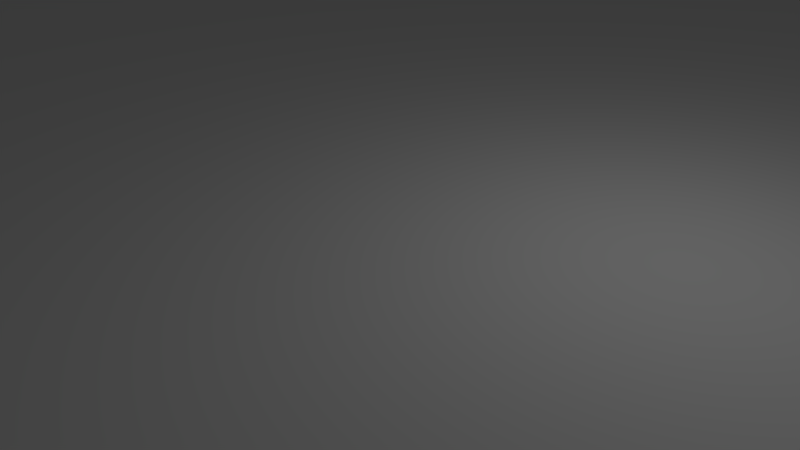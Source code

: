 # Source: floor.blend  (saved by Blender 2.60.0; exported with 4.5.12 LTS)
import bpy
from mathutils import Matrix  # noqa: F401  (used for matrix-valued properties, if any)

bpy.ops.wm.read_factory_settings(use_empty=True)
scene = bpy.context.scene
scene.name = 'Scene'

# ---- collections
col_collection_1 = bpy.data.collections.new('Collection 1'); scene.collection.children.link(col_collection_1)

# ---- materials (node trees are filled in below, after node groups)
mat_material = bpy.data.materials.new('Material')
mat_material.alpha_threshold = 0.0
mat_material.use_transparent_shadow = False
mat_material.roughness = 0.5
mat_material.line_color = (0.0, 0.0, 0.0, 1.0)

# ---- material node trees

# ---- world
world_world = bpy.data.worlds.new('World'); scene.world = world_world
world_world.color = (0.05088, 0.05088, 0.05088)
world_world.use_sun_shadow = False
world_world.sun_shadow_jitter_overblur = 0.0
world_world.cycles.sampling_method = 'MANUAL'
world_world.cycles.sample_map_resolution = 256

# ---- cameras
cam_camera = bpy.data.cameras.new('Camera')
cam_camera.clip_end = 100.0
cam_camera.lens = 35.0
cam_camera.ortho_scale = 7.314
cam_camera.dof.focus_distance = 0.0
cam_camera.dof.aperture_fstop = 128.0

# ---- lights
light_lamp = bpy.data.lights.new('Lamp', 'POINT')
light_lamp.transmission_factor = 0.0
light_lamp.cutoff_distance = 30.0
light_lamp.energy = 100.0
light_lamp.shadow_buffer_clip_start = 1.001
light_lamp.shadow_soft_size = 1.0
light_lamp.shadow_maximum_resolution = 0.006
light_lamp.use_absolute_resolution = True
light_lamp.cycles.use_multiple_importance_sampling = False

# ---- meshes
me_cube = bpy.data.meshes.new('Cube')
me_cube.from_pydata([(128.0, 128.0, -1.0), (128.0, -128.0, -1.0), (-128.0, -128.0, -1.0), (-128.0, 128.0, -1.0), (128.0, 128.0, 1.0), (128.0, -128.0, 1.0), (-128.0, -128.0, 1.0), (-128.0, 128.0, 1.0)], [], [(0, 1, 2, 3), (4, 7, 6, 5), (0, 4, 5, 1), (1, 5, 6, 2), (2, 6, 7, 3), (4, 0, 3, 7)])
me_cube.materials.append(mat_material)
me_cube.use_remesh_preserve_volume = False
me_cube.use_remesh_preserve_attributes = False
me_cube.use_mirror_vertex_groups = False
me_cube.update()

# ---- objects
ob_cube = bpy.data.objects.new('Cube', me_cube)
ob_lamp = bpy.data.objects.new('Lamp', light_lamp)
ob_camera = bpy.data.objects.new('Camera', cam_camera)

# ---- transforms, parenting, visibility, modifiers, constraints
ob_cube.location = (0.0, 0.0, 0.0)
ob_cube.lock_rotations_4d = False
ob_cube.empty_display_type = 'ARROWS'
ob_cube.lineart.crease_threshold = 0.0
ob_lamp.location = (4.076, 1.005, 5.904)
ob_lamp.rotation_euler = (0.6503, 0.05522, 1.866)
ob_lamp.lock_rotations_4d = False
ob_lamp.empty_display_type = 'ARROWS'
ob_lamp.color = (0.0, 0.0, 0.0, 0.0)
ob_lamp.lineart.crease_threshold = 0.0
ob_camera.location = (7.481, -6.508, 5.344)
ob_camera.rotation_euler = (1.109, 0.01082, 0.8149)
ob_camera.lock_rotations_4d = False
ob_camera.empty_display_type = 'ARROWS'
ob_camera.color = (0.0, 0.0, 0.0, 0.0)
ob_camera.display_type = 'WIRE'
ob_camera.lineart.crease_threshold = 0.0

# ---- collection membership
col_collection_1.objects.link(ob_cube)
col_collection_1.objects.link(ob_lamp)
col_collection_1.objects.link(ob_camera)

# ---- scene / render settings (as saved in the file)
scene.camera = ob_camera
scene.frame_start = 1; scene.frame_end = 250; scene.frame_set(1)
scene.render.engine = 'BLENDER_EEVEE_NEXT'
scene.render.image_settings.color_mode = 'RGB'
scene.render.image_settings.compression = 90
scene.render.resolution_percentage = 50
scene.render.dither_intensity = 0.0
scene.render.bake_margin = 2
scene.render.bake_bias = 0.0
scene.cycles.use_denoising = False
scene.cycles.samples = 10
scene.cycles.sampling_pattern = 'TABULATED_SOBOL'
scene.cycles.light_sampling_threshold = 0.0
scene.cycles.use_adaptive_sampling = False
scene.cycles.use_light_tree = False
scene.cycles.blur_glossy = 0.0
scene.cycles.volume_bounces = 1
scene.cycles.pixel_filter_type = 'GAUSSIAN'
scene.cycles.sample_clamp_indirect = 0.0
scene.view_settings.view_transform = 'Standard'
bpy.context.view_layer.update()
